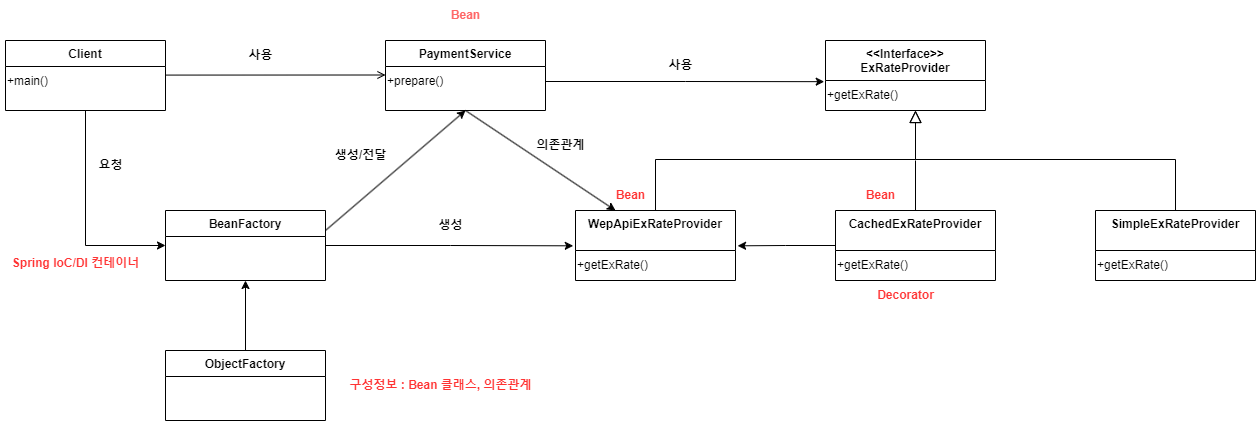

The diagram above was exported from draw.io. Its source (the exported page's mxGraphModel, read from the mxfile embedded in the PNG):
<mxGraphModel dx="1728" dy="943" grid="1" gridSize="10" guides="1" tooltips="1" connect="1" arrows="1" fold="1" page="1" pageScale="1" pageWidth="827" pageHeight="1169" math="0" shadow="0">
  <root>
    <mxCell id="WIyWlLk6GJQsqaUBKTNV-0" />
    <mxCell id="WIyWlLk6GJQsqaUBKTNV-1" parent="WIyWlLk6GJQsqaUBKTNV-0" />
    <mxCell id="zkfFHV4jXpPFQw0GAbJ--12" value="" style="endArrow=block;endSize=10;endFill=0;shadow=0;strokeWidth=1;rounded=0;curved=0;edgeStyle=elbowEdgeStyle;elbow=vertical;" parent="WIyWlLk6GJQsqaUBKTNV-1" source="Ki4bibcF-yniLij51kSx-9" edge="1">
      <mxGeometry width="160" relative="1" as="geometry">
        <mxPoint x="960" y="252" as="sourcePoint" />
        <mxPoint x="1120" y="150" as="targetPoint" />
        <Array as="points">
          <mxPoint x="1040" y="199" />
        </Array>
      </mxGeometry>
    </mxCell>
    <mxCell id="zkfFHV4jXpPFQw0GAbJ--16" value="" style="endArrow=block;endSize=10;endFill=0;shadow=0;strokeWidth=1;rounded=0;curved=0;edgeStyle=elbowEdgeStyle;elbow=vertical;" parent="WIyWlLk6GJQsqaUBKTNV-1" source="Ki4bibcF-yniLij51kSx-13" edge="1">
      <mxGeometry width="160" relative="1" as="geometry">
        <mxPoint x="1520" y="259" as="sourcePoint" />
        <mxPoint x="1120" y="150" as="targetPoint" />
        <Array as="points">
          <mxPoint x="1200" y="199" />
        </Array>
      </mxGeometry>
    </mxCell>
    <mxCell id="zkfFHV4jXpPFQw0GAbJ--26" value="" style="endArrow=open;shadow=0;strokeWidth=1;rounded=0;curved=0;endFill=1;edgeStyle=elbowEdgeStyle;elbow=vertical;" parent="WIyWlLk6GJQsqaUBKTNV-1" target="Ki4bibcF-yniLij51kSx-5" edge="1">
      <mxGeometry x="0.5" y="41" relative="1" as="geometry">
        <mxPoint x="370" y="114.58000000000001" as="sourcePoint" />
        <mxPoint x="498" y="114.58000000000001" as="targetPoint" />
        <mxPoint x="-40" y="32" as="offset" />
      </mxGeometry>
    </mxCell>
    <mxCell id="Ki4bibcF-yniLij51kSx-39" style="edgeStyle=orthogonalEdgeStyle;rounded=0;orthogonalLoop=1;jettySize=auto;html=1;entryX=0;entryY=0.5;entryDx=0;entryDy=0;" edge="1" parent="WIyWlLk6GJQsqaUBKTNV-1" source="Ki4bibcF-yniLij51kSx-0" target="Ki4bibcF-yniLij51kSx-34">
      <mxGeometry relative="1" as="geometry" />
    </mxCell>
    <mxCell id="Ki4bibcF-yniLij51kSx-0" value="Client" style="swimlane;fontStyle=1;align=center;verticalAlign=top;childLayout=stackLayout;horizontal=1;startSize=26;horizontalStack=0;resizeParent=1;resizeLast=0;collapsible=1;marginBottom=0;rounded=0;shadow=0;strokeWidth=1;" vertex="1" parent="WIyWlLk6GJQsqaUBKTNV-1">
      <mxGeometry x="210" y="80" width="160" height="70" as="geometry">
        <mxRectangle x="340" y="380" width="170" height="26" as="alternateBounds" />
      </mxGeometry>
    </mxCell>
    <mxCell id="Ki4bibcF-yniLij51kSx-31" value="+main()" style="text;html=1;align=left;verticalAlign=middle;resizable=0;points=[];autosize=1;strokeColor=none;fillColor=none;" vertex="1" parent="Ki4bibcF-yniLij51kSx-0">
      <mxGeometry y="26" width="160" height="30" as="geometry" />
    </mxCell>
    <mxCell id="Ki4bibcF-yniLij51kSx-1" value="PaymentService" style="swimlane;fontStyle=1;align=center;verticalAlign=top;childLayout=stackLayout;horizontal=1;startSize=26;horizontalStack=0;resizeParent=1;resizeLast=0;collapsible=1;marginBottom=0;rounded=0;shadow=0;strokeWidth=1;" vertex="1" parent="WIyWlLk6GJQsqaUBKTNV-1">
      <mxGeometry x="590" y="80" width="160" height="70" as="geometry">
        <mxRectangle x="340" y="380" width="170" height="26" as="alternateBounds" />
      </mxGeometry>
    </mxCell>
    <mxCell id="Ki4bibcF-yniLij51kSx-5" value="+prepare()" style="text;html=1;align=left;verticalAlign=middle;resizable=0;points=[];autosize=1;strokeColor=none;fillColor=none;" vertex="1" parent="Ki4bibcF-yniLij51kSx-1">
      <mxGeometry y="26" width="160" height="30" as="geometry" />
    </mxCell>
    <mxCell id="Ki4bibcF-yniLij51kSx-2" value="&lt;&lt;Interface&gt;&gt;&#10;ExRateProvider" style="swimlane;fontStyle=1;align=center;verticalAlign=top;childLayout=stackLayout;horizontal=1;startSize=40;horizontalStack=0;resizeParent=1;resizeLast=0;collapsible=1;marginBottom=0;rounded=0;shadow=0;strokeWidth=1;" vertex="1" parent="WIyWlLk6GJQsqaUBKTNV-1">
      <mxGeometry x="1030" y="80" width="160" height="70" as="geometry">
        <mxRectangle x="340" y="380" width="170" height="26" as="alternateBounds" />
      </mxGeometry>
    </mxCell>
    <mxCell id="Ki4bibcF-yniLij51kSx-6" value="+getExRate()" style="text;html=1;align=left;verticalAlign=middle;resizable=0;points=[];autosize=1;strokeColor=none;fillColor=none;" vertex="1" parent="Ki4bibcF-yniLij51kSx-2">
      <mxGeometry y="40" width="160" height="30" as="geometry" />
    </mxCell>
    <mxCell id="Ki4bibcF-yniLij51kSx-8" value="" style="endArrow=none;html=1;rounded=0;" edge="1" parent="WIyWlLk6GJQsqaUBKTNV-1">
      <mxGeometry width="50" height="50" relative="1" as="geometry">
        <mxPoint x="1120" y="250" as="sourcePoint" />
        <mxPoint x="1120" y="200" as="targetPoint" />
      </mxGeometry>
    </mxCell>
    <mxCell id="Ki4bibcF-yniLij51kSx-9" value="WepApiExRateProvider" style="swimlane;fontStyle=1;align=center;verticalAlign=top;childLayout=stackLayout;horizontal=1;startSize=40;horizontalStack=0;resizeParent=1;resizeLast=0;collapsible=1;marginBottom=0;rounded=0;shadow=0;strokeWidth=1;" vertex="1" parent="WIyWlLk6GJQsqaUBKTNV-1">
      <mxGeometry x="780" y="250" width="160" height="70" as="geometry">
        <mxRectangle x="340" y="380" width="170" height="26" as="alternateBounds" />
      </mxGeometry>
    </mxCell>
    <mxCell id="Ki4bibcF-yniLij51kSx-10" value="+getExRate()" style="text;html=1;align=left;verticalAlign=middle;resizable=0;points=[];autosize=1;strokeColor=none;fillColor=none;" vertex="1" parent="Ki4bibcF-yniLij51kSx-9">
      <mxGeometry y="40" width="160" height="30" as="geometry" />
    </mxCell>
    <mxCell id="Ki4bibcF-yniLij51kSx-11" value="CachedExRateProvider" style="swimlane;fontStyle=1;align=center;verticalAlign=top;childLayout=stackLayout;horizontal=1;startSize=40;horizontalStack=0;resizeParent=1;resizeLast=0;collapsible=1;marginBottom=0;rounded=0;shadow=0;strokeWidth=1;" vertex="1" parent="WIyWlLk6GJQsqaUBKTNV-1">
      <mxGeometry x="1040" y="250" width="160" height="70" as="geometry">
        <mxRectangle x="340" y="380" width="170" height="26" as="alternateBounds" />
      </mxGeometry>
    </mxCell>
    <mxCell id="Ki4bibcF-yniLij51kSx-12" value="+getExRate()" style="text;html=1;align=left;verticalAlign=middle;resizable=0;points=[];autosize=1;strokeColor=none;fillColor=none;" vertex="1" parent="Ki4bibcF-yniLij51kSx-11">
      <mxGeometry y="40" width="160" height="30" as="geometry" />
    </mxCell>
    <mxCell id="Ki4bibcF-yniLij51kSx-13" value="SimpleExRateProvider" style="swimlane;fontStyle=1;align=center;verticalAlign=top;childLayout=stackLayout;horizontal=1;startSize=40;horizontalStack=0;resizeParent=1;resizeLast=0;collapsible=1;marginBottom=0;rounded=0;shadow=0;strokeWidth=1;" vertex="1" parent="WIyWlLk6GJQsqaUBKTNV-1">
      <mxGeometry x="1300" y="250" width="160" height="70" as="geometry">
        <mxRectangle x="340" y="380" width="170" height="26" as="alternateBounds" />
      </mxGeometry>
    </mxCell>
    <mxCell id="Ki4bibcF-yniLij51kSx-14" value="+getExRate()" style="text;html=1;align=left;verticalAlign=middle;resizable=0;points=[];autosize=1;strokeColor=none;fillColor=none;" vertex="1" parent="Ki4bibcF-yniLij51kSx-13">
      <mxGeometry y="40" width="160" height="30" as="geometry" />
    </mxCell>
    <mxCell id="Ki4bibcF-yniLij51kSx-28" style="edgeStyle=orthogonalEdgeStyle;rounded=0;orthogonalLoop=1;jettySize=auto;html=1;exitX=0;exitY=0.5;exitDx=0;exitDy=0;entryX=1.013;entryY=-0.156;entryDx=0;entryDy=0;entryPerimeter=0;" edge="1" parent="WIyWlLk6GJQsqaUBKTNV-1" source="Ki4bibcF-yniLij51kSx-11" target="Ki4bibcF-yniLij51kSx-10">
      <mxGeometry relative="1" as="geometry" />
    </mxCell>
    <mxCell id="Ki4bibcF-yniLij51kSx-29" style="edgeStyle=orthogonalEdgeStyle;rounded=0;orthogonalLoop=1;jettySize=auto;html=1;entryX=-0.008;entryY=0.039;entryDx=0;entryDy=0;entryPerimeter=0;" edge="1" parent="WIyWlLk6GJQsqaUBKTNV-1" source="Ki4bibcF-yniLij51kSx-5" target="Ki4bibcF-yniLij51kSx-6">
      <mxGeometry relative="1" as="geometry" />
    </mxCell>
    <mxCell id="Ki4bibcF-yniLij51kSx-30" value="&lt;b&gt;사용&lt;/b&gt;" style="text;html=1;align=center;verticalAlign=middle;resizable=0;points=[];autosize=1;strokeColor=none;fillColor=none;" vertex="1" parent="WIyWlLk6GJQsqaUBKTNV-1">
      <mxGeometry x="860" y="90" width="50" height="30" as="geometry" />
    </mxCell>
    <mxCell id="Ki4bibcF-yniLij51kSx-32" value="&lt;b&gt;사용&lt;/b&gt;" style="text;html=1;align=center;verticalAlign=middle;resizable=0;points=[];autosize=1;strokeColor=none;fillColor=none;" vertex="1" parent="WIyWlLk6GJQsqaUBKTNV-1">
      <mxGeometry x="440" y="80" width="50" height="30" as="geometry" />
    </mxCell>
    <mxCell id="Ki4bibcF-yniLij51kSx-33" value="&lt;b&gt;&lt;font color=&quot;#ff3333&quot;&gt;Decorator&lt;/font&gt;&lt;/b&gt;" style="text;html=1;align=center;verticalAlign=middle;resizable=0;points=[];autosize=1;strokeColor=none;fillColor=none;" vertex="1" parent="WIyWlLk6GJQsqaUBKTNV-1">
      <mxGeometry x="1070" y="320" width="80" height="30" as="geometry" />
    </mxCell>
    <mxCell id="Ki4bibcF-yniLij51kSx-34" value="BeanFactory" style="swimlane;fontStyle=1;align=center;verticalAlign=top;childLayout=stackLayout;horizontal=1;startSize=26;horizontalStack=0;resizeParent=1;resizeLast=0;collapsible=1;marginBottom=0;rounded=0;shadow=0;strokeWidth=1;" vertex="1" parent="WIyWlLk6GJQsqaUBKTNV-1">
      <mxGeometry x="370" y="250" width="160" height="70" as="geometry">
        <mxRectangle x="340" y="380" width="170" height="26" as="alternateBounds" />
      </mxGeometry>
    </mxCell>
    <mxCell id="Ki4bibcF-yniLij51kSx-37" style="edgeStyle=orthogonalEdgeStyle;rounded=0;orthogonalLoop=1;jettySize=auto;html=1;entryX=0.5;entryY=1;entryDx=0;entryDy=0;" edge="1" parent="WIyWlLk6GJQsqaUBKTNV-1" source="Ki4bibcF-yniLij51kSx-36" target="Ki4bibcF-yniLij51kSx-34">
      <mxGeometry relative="1" as="geometry" />
    </mxCell>
    <mxCell id="Ki4bibcF-yniLij51kSx-36" value="ObjectFactory" style="swimlane;fontStyle=1;align=center;verticalAlign=top;childLayout=stackLayout;horizontal=1;startSize=26;horizontalStack=0;resizeParent=1;resizeLast=0;collapsible=1;marginBottom=0;rounded=0;shadow=0;strokeWidth=1;" vertex="1" parent="WIyWlLk6GJQsqaUBKTNV-1">
      <mxGeometry x="370" y="390" width="160" height="70" as="geometry">
        <mxRectangle x="340" y="380" width="170" height="26" as="alternateBounds" />
      </mxGeometry>
    </mxCell>
    <mxCell id="Ki4bibcF-yniLij51kSx-38" value="&lt;font color=&quot;#ff3333&quot;&gt;&lt;b&gt;Spring IoC/DI 컨테이너&lt;/b&gt;&lt;/font&gt;" style="text;html=1;align=center;verticalAlign=middle;resizable=0;points=[];autosize=1;strokeColor=none;fillColor=none;" vertex="1" parent="WIyWlLk6GJQsqaUBKTNV-1">
      <mxGeometry x="205" y="288" width="150" height="30" as="geometry" />
    </mxCell>
    <mxCell id="Ki4bibcF-yniLij51kSx-40" value="&lt;b&gt;요청&lt;/b&gt;" style="text;html=1;align=center;verticalAlign=middle;resizable=0;points=[];autosize=1;strokeColor=none;fillColor=none;" vertex="1" parent="WIyWlLk6GJQsqaUBKTNV-1">
      <mxGeometry x="290" y="190" width="50" height="30" as="geometry" />
    </mxCell>
    <mxCell id="Ki4bibcF-yniLij51kSx-41" style="edgeStyle=orthogonalEdgeStyle;rounded=0;orthogonalLoop=1;jettySize=auto;html=1;exitX=1;exitY=0.5;exitDx=0;exitDy=0;entryX=-0.014;entryY=-0.156;entryDx=0;entryDy=0;entryPerimeter=0;" edge="1" parent="WIyWlLk6GJQsqaUBKTNV-1" source="Ki4bibcF-yniLij51kSx-34" target="Ki4bibcF-yniLij51kSx-10">
      <mxGeometry relative="1" as="geometry" />
    </mxCell>
    <mxCell id="Ki4bibcF-yniLij51kSx-44" value="" style="endArrow=classic;html=1;rounded=0;entryX=0.5;entryY=1;entryDx=0;entryDy=0;" edge="1" parent="WIyWlLk6GJQsqaUBKTNV-1" target="Ki4bibcF-yniLij51kSx-1">
      <mxGeometry width="50" height="50" relative="1" as="geometry">
        <mxPoint x="530" y="270" as="sourcePoint" />
        <mxPoint x="580" y="220" as="targetPoint" />
      </mxGeometry>
    </mxCell>
    <mxCell id="Ki4bibcF-yniLij51kSx-45" value="&lt;b&gt;생성&lt;/b&gt;" style="text;html=1;align=center;verticalAlign=middle;resizable=0;points=[];autosize=1;strokeColor=none;fillColor=none;" vertex="1" parent="WIyWlLk6GJQsqaUBKTNV-1">
      <mxGeometry x="630" y="250" width="50" height="30" as="geometry" />
    </mxCell>
    <mxCell id="Ki4bibcF-yniLij51kSx-46" value="&lt;b&gt;생성/전달&lt;/b&gt;" style="text;html=1;align=center;verticalAlign=middle;resizable=0;points=[];autosize=1;strokeColor=none;fillColor=none;" vertex="1" parent="WIyWlLk6GJQsqaUBKTNV-1">
      <mxGeometry x="530" y="180" width="70" height="30" as="geometry" />
    </mxCell>
    <mxCell id="Ki4bibcF-yniLij51kSx-47" value="&lt;b&gt;&lt;font color=&quot;#ff6666&quot;&gt;Bean&lt;/font&gt;&lt;/b&gt;" style="text;html=1;align=center;verticalAlign=middle;resizable=0;points=[];autosize=1;strokeColor=none;fillColor=none;" vertex="1" parent="WIyWlLk6GJQsqaUBKTNV-1">
      <mxGeometry x="645" y="40" width="50" height="30" as="geometry" />
    </mxCell>
    <mxCell id="Ki4bibcF-yniLij51kSx-48" value="&lt;b&gt;&lt;font color=&quot;#ff3333&quot;&gt;Bean&lt;/font&gt;&lt;/b&gt;" style="text;html=1;align=center;verticalAlign=middle;resizable=0;points=[];autosize=1;strokeColor=none;fillColor=none;" vertex="1" parent="WIyWlLk6GJQsqaUBKTNV-1">
      <mxGeometry x="810" y="220" width="50" height="30" as="geometry" />
    </mxCell>
    <mxCell id="Ki4bibcF-yniLij51kSx-49" value="&lt;b&gt;&lt;font color=&quot;#ff3333&quot;&gt;Bean&lt;/font&gt;&lt;/b&gt;" style="text;html=1;align=center;verticalAlign=middle;resizable=0;points=[];autosize=1;strokeColor=none;fillColor=none;" vertex="1" parent="WIyWlLk6GJQsqaUBKTNV-1">
      <mxGeometry x="1060" y="220" width="50" height="30" as="geometry" />
    </mxCell>
    <mxCell id="Ki4bibcF-yniLij51kSx-51" value="" style="endArrow=classic;html=1;rounded=0;exitX=0.5;exitY=1;exitDx=0;exitDy=0;entryX=0.25;entryY=0;entryDx=0;entryDy=0;" edge="1" parent="WIyWlLk6GJQsqaUBKTNV-1" source="Ki4bibcF-yniLij51kSx-1" target="Ki4bibcF-yniLij51kSx-9">
      <mxGeometry width="50" height="50" relative="1" as="geometry">
        <mxPoint x="720" y="350" as="sourcePoint" />
        <mxPoint x="770" y="300" as="targetPoint" />
      </mxGeometry>
    </mxCell>
    <mxCell id="Ki4bibcF-yniLij51kSx-52" value="&lt;b&gt;의존관계&lt;/b&gt;" style="text;html=1;align=center;verticalAlign=middle;resizable=0;points=[];autosize=1;strokeColor=none;fillColor=none;" vertex="1" parent="WIyWlLk6GJQsqaUBKTNV-1">
      <mxGeometry x="730" y="170" width="70" height="30" as="geometry" />
    </mxCell>
    <mxCell id="Ki4bibcF-yniLij51kSx-53" value="&lt;font color=&quot;#ff3333&quot;&gt;&lt;b&gt;구성정보 : Bean 클래스, 의존관계&lt;/b&gt;&lt;/font&gt;" style="text;html=1;align=center;verticalAlign=middle;resizable=0;points=[];autosize=1;strokeColor=none;fillColor=none;" vertex="1" parent="WIyWlLk6GJQsqaUBKTNV-1">
      <mxGeometry x="540" y="410" width="210" height="30" as="geometry" />
    </mxCell>
  </root>
</mxGraphModel>